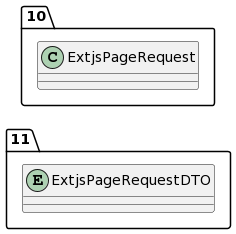

The diagram above was rendered by PlantUML. Its source (embedded in the PNG):
@startuml
allow_mixing
left to right direction
package "11"{
entity ExtjsPageRequestDTO

}
package "10"{
class ExtjsPageRequest
}
@enduml